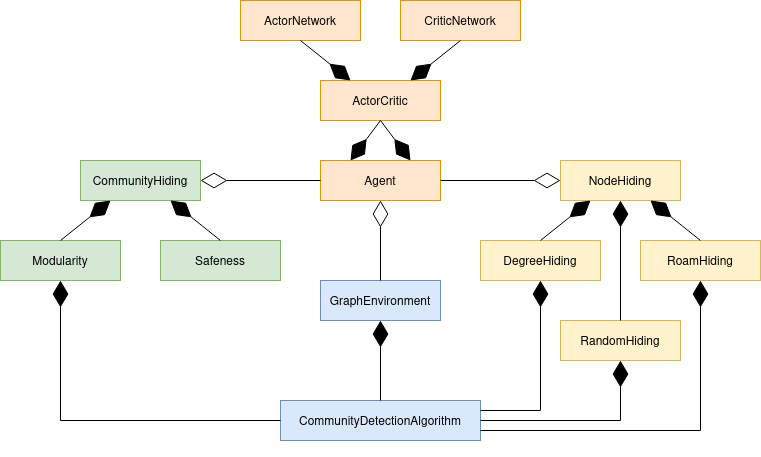

The diagram above was exported from draw.io. Its source (the exported page's mxGraphModel, read from the mxfile embedded in the PNG):
<mxGraphModel dx="1434" dy="760" grid="1" gridSize="10" guides="1" tooltips="1" connect="1" arrows="1" fold="1" page="1" pageScale="1" pageWidth="850" pageHeight="1100" math="0" shadow="0" extFonts="Permanent Marker^https://fonts.googleapis.com/css?family=Permanent+Marker">
  <root>
    <mxCell id="0" />
    <mxCell id="1" parent="0" />
    <mxCell id="2" value="&lt;div&gt;CommunityHiding&lt;/div&gt;" style="fontStyle=0;html=1;whiteSpace=wrap;fillColor=#d5e8d4;strokeColor=#82b366;" vertex="1" parent="1">
      <mxGeometry x="80" y="160" width="120" height="40" as="geometry" />
    </mxCell>
    <mxCell id="3" value="Modularity" style="fontStyle=0;html=1;whiteSpace=wrap;fillColor=#d5e8d4;strokeColor=#82b366;" vertex="1" parent="1">
      <mxGeometry y="240" width="120" height="40" as="geometry" />
    </mxCell>
    <mxCell id="4" value="Safeness" style="fontStyle=0;html=1;whiteSpace=wrap;fillColor=#d5e8d4;strokeColor=#82b366;" vertex="1" parent="1">
      <mxGeometry x="160" y="240" width="120" height="40" as="geometry" />
    </mxCell>
    <mxCell id="5" value="&lt;div&gt;Agent&lt;/div&gt;" style="fontStyle=0;html=1;whiteSpace=wrap;fillColor=#ffe6cc;strokeColor=#d79b00;" vertex="1" parent="1">
      <mxGeometry x="320" y="160" width="120" height="40" as="geometry" />
    </mxCell>
    <mxCell id="6" value="&lt;div&gt;ActorCritic&lt;/div&gt;" style="fontStyle=0;html=1;whiteSpace=wrap;fillColor=#ffe6cc;strokeColor=#d79b00;" vertex="1" parent="1">
      <mxGeometry x="320" y="80" width="120" height="40" as="geometry" />
    </mxCell>
    <mxCell id="7" value="&lt;div&gt;ActorNetwork&lt;/div&gt;" style="fontStyle=0;html=1;whiteSpace=wrap;fillColor=#ffe6cc;strokeColor=#d79b00;" vertex="1" parent="1">
      <mxGeometry x="240" width="120" height="40" as="geometry" />
    </mxCell>
    <mxCell id="8" value="&lt;div&gt;CriticNetwork&lt;/div&gt;" style="fontStyle=0;html=1;whiteSpace=wrap;fillColor=#ffe6cc;strokeColor=#d79b00;" vertex="1" parent="1">
      <mxGeometry x="400" width="120" height="40" as="geometry" />
    </mxCell>
    <mxCell id="9" value="&lt;div&gt;NodeHiding&lt;/div&gt;" style="fontStyle=0;html=1;whiteSpace=wrap;fillColor=#fff2cc;strokeColor=#d6b656;" vertex="1" parent="1">
      <mxGeometry x="560" y="160" width="120" height="40" as="geometry" />
    </mxCell>
    <mxCell id="10" value="&lt;div&gt;DegreeHiding&lt;/div&gt;" style="fontStyle=0;html=1;whiteSpace=wrap;fillColor=#fff2cc;strokeColor=#d6b656;" vertex="1" parent="1">
      <mxGeometry x="480" y="240" width="120" height="40" as="geometry" />
    </mxCell>
    <mxCell id="11" value="&lt;div&gt;RandomHiding&lt;/div&gt;" style="fontStyle=0;html=1;whiteSpace=wrap;fillColor=#fff2cc;strokeColor=#d6b656;" vertex="1" parent="1">
      <mxGeometry x="560" y="320" width="120" height="40" as="geometry" />
    </mxCell>
    <mxCell id="12" value="&lt;div&gt;RoamHiding&lt;/div&gt;" style="fontStyle=0;html=1;whiteSpace=wrap;fillColor=#fff2cc;strokeColor=#d6b656;" vertex="1" parent="1">
      <mxGeometry x="640" y="240" width="120" height="40" as="geometry" />
    </mxCell>
    <mxCell id="13" value="GraphEnvironment" style="fontStyle=0;html=1;whiteSpace=wrap;fillColor=#dae8fc;strokeColor=#6c8ebf;" vertex="1" parent="1">
      <mxGeometry x="320" y="280" width="120" height="40" as="geometry" />
    </mxCell>
    <mxCell id="14" value="CommunityDetectionAlgorithm" style="fontStyle=0;html=1;whiteSpace=wrap;fillColor=#dae8fc;strokeColor=#6c8ebf;" vertex="1" parent="1">
      <mxGeometry x="280" y="400" width="200" height="40" as="geometry" />
    </mxCell>
    <mxCell id="15" value="" style="endArrow=diamondThin;endFill=1;endSize=24;html=1;rounded=0;exitX=1;exitY=0.75;exitDx=0;exitDy=0;entryX=0.5;entryY=1;entryDx=0;entryDy=0;" edge="1" source="14" target="12" parent="1">
      <mxGeometry width="160" relative="1" as="geometry">
        <mxPoint x="530" y="460" as="sourcePoint" />
        <mxPoint x="690" y="460" as="targetPoint" />
        <Array as="points">
          <mxPoint x="700" y="430" />
        </Array>
      </mxGeometry>
    </mxCell>
    <mxCell id="16" value="" style="endArrow=diamondThin;endFill=0;endSize=24;html=1;rounded=0;entryX=0.5;entryY=1;entryDx=0;entryDy=0;exitX=0.5;exitY=0;exitDx=0;exitDy=0;" edge="1" source="13" target="5" parent="1">
      <mxGeometry width="160" relative="1" as="geometry">
        <mxPoint x="110" y="660" as="sourcePoint" />
        <mxPoint x="270" y="660" as="targetPoint" />
      </mxGeometry>
    </mxCell>
    <mxCell id="17" value="" style="endArrow=diamondThin;endFill=1;endSize=24;html=1;rounded=0;exitX=0.5;exitY=0;exitDx=0;exitDy=0;entryX=0.5;entryY=1;entryDx=0;entryDy=0;" edge="1" source="14" target="13" parent="1">
      <mxGeometry width="160" relative="1" as="geometry">
        <mxPoint x="490" y="430" as="sourcePoint" />
        <mxPoint x="630" y="370" as="targetPoint" />
      </mxGeometry>
    </mxCell>
    <mxCell id="18" value="" style="endArrow=diamondThin;endFill=1;endSize=24;html=1;rounded=0;exitX=0.5;exitY=0;exitDx=0;exitDy=0;entryX=0.75;entryY=1;entryDx=0;entryDy=0;" edge="1" source="12" target="9" parent="1">
      <mxGeometry width="160" relative="1" as="geometry">
        <mxPoint x="530" y="320" as="sourcePoint" />
        <mxPoint x="490" y="360" as="targetPoint" />
      </mxGeometry>
    </mxCell>
    <mxCell id="19" value="" style="endArrow=diamondThin;endFill=1;endSize=24;html=1;rounded=0;exitX=0.5;exitY=0;exitDx=0;exitDy=0;entryX=0.5;entryY=1;entryDx=0;entryDy=0;" edge="1" source="11" target="9" parent="1">
      <mxGeometry width="160" relative="1" as="geometry">
        <mxPoint x="630" y="330" as="sourcePoint" />
        <mxPoint x="630" y="210" as="targetPoint" />
      </mxGeometry>
    </mxCell>
    <mxCell id="20" value="" style="endArrow=diamondThin;endFill=1;endSize=24;html=1;rounded=0;exitX=0.5;exitY=0;exitDx=0;exitDy=0;entryX=0.25;entryY=1;entryDx=0;entryDy=0;" edge="1" source="10" target="9" parent="1">
      <mxGeometry width="160" relative="1" as="geometry">
        <mxPoint x="710" y="250" as="sourcePoint" />
        <mxPoint x="660" y="210" as="targetPoint" />
      </mxGeometry>
    </mxCell>
    <mxCell id="21" value="" style="endArrow=diamondThin;endFill=0;endSize=24;html=1;rounded=0;entryX=0;entryY=0.5;entryDx=0;entryDy=0;exitX=1;exitY=0.5;exitDx=0;exitDy=0;" edge="1" source="5" target="9" parent="1">
      <mxGeometry width="160" relative="1" as="geometry">
        <mxPoint x="390" y="330" as="sourcePoint" />
        <mxPoint x="390" y="210" as="targetPoint" />
      </mxGeometry>
    </mxCell>
    <mxCell id="22" value="" style="endArrow=diamondThin;endFill=0;endSize=24;html=1;rounded=0;entryX=1;entryY=0.5;entryDx=0;entryDy=0;exitX=0;exitY=0.5;exitDx=0;exitDy=0;" edge="1" source="5" target="2" parent="1">
      <mxGeometry width="160" relative="1" as="geometry">
        <mxPoint x="450" y="190" as="sourcePoint" />
        <mxPoint x="570" y="190" as="targetPoint" />
      </mxGeometry>
    </mxCell>
    <mxCell id="23" value="" style="endArrow=diamondThin;endFill=1;endSize=24;html=1;rounded=0;exitX=0.5;exitY=0;exitDx=0;exitDy=0;entryX=0.25;entryY=1;entryDx=0;entryDy=0;" edge="1" source="3" target="2" parent="1">
      <mxGeometry width="160" relative="1" as="geometry">
        <mxPoint x="550" y="250" as="sourcePoint" />
        <mxPoint x="600" y="210" as="targetPoint" />
      </mxGeometry>
    </mxCell>
    <mxCell id="24" value="" style="endArrow=diamondThin;endFill=1;endSize=24;html=1;rounded=0;exitX=0.5;exitY=0;exitDx=0;exitDy=0;entryX=0.75;entryY=1;entryDx=0;entryDy=0;" edge="1" source="4" target="2" parent="1">
      <mxGeometry width="160" relative="1" as="geometry">
        <mxPoint x="70" y="250" as="sourcePoint" />
        <mxPoint x="120" y="210" as="targetPoint" />
      </mxGeometry>
    </mxCell>
    <mxCell id="25" value="" style="endArrow=diamondThin;endFill=1;endSize=24;html=1;rounded=0;exitX=0.5;exitY=1;exitDx=0;exitDy=0;entryX=0.25;entryY=0;entryDx=0;entryDy=0;" edge="1" source="6" target="5" parent="1">
      <mxGeometry width="160" relative="1" as="geometry">
        <mxPoint x="230" y="250" as="sourcePoint" />
        <mxPoint x="180" y="210" as="targetPoint" />
      </mxGeometry>
    </mxCell>
    <mxCell id="26" value="" style="endArrow=diamondThin;endFill=1;endSize=24;html=1;rounded=0;exitX=0.5;exitY=1;exitDx=0;exitDy=0;entryX=0.75;entryY=0;entryDx=0;entryDy=0;" edge="1" source="6" target="5" parent="1">
      <mxGeometry width="160" relative="1" as="geometry">
        <mxPoint x="390" y="130" as="sourcePoint" />
        <mxPoint x="360" y="170" as="targetPoint" />
      </mxGeometry>
    </mxCell>
    <mxCell id="27" value="" style="endArrow=diamondThin;endFill=1;endSize=24;html=1;rounded=0;entryX=0.25;entryY=0;entryDx=0;entryDy=0;exitX=0.5;exitY=1;exitDx=0;exitDy=0;" edge="1" source="7" target="6" parent="1">
      <mxGeometry width="160" relative="1" as="geometry">
        <mxPoint x="300" y="50" as="sourcePoint" />
        <mxPoint x="370" y="180" as="targetPoint" />
      </mxGeometry>
    </mxCell>
    <mxCell id="28" value="" style="endArrow=diamondThin;endFill=1;endSize=24;html=1;rounded=0;entryX=0.75;entryY=0;entryDx=0;entryDy=0;exitX=0.5;exitY=1;exitDx=0;exitDy=0;" edge="1" source="8" target="6" parent="1">
      <mxGeometry width="160" relative="1" as="geometry">
        <mxPoint x="310" y="50" as="sourcePoint" />
        <mxPoint x="360" y="90" as="targetPoint" />
      </mxGeometry>
    </mxCell>
    <mxCell id="29" value="" style="endArrow=diamondThin;endFill=1;endSize=24;html=1;rounded=0;exitX=1;exitY=0.5;exitDx=0;exitDy=0;entryX=0.5;entryY=1;entryDx=0;entryDy=0;" edge="1" source="14" target="11" parent="1">
      <mxGeometry width="160" relative="1" as="geometry">
        <mxPoint x="440" y="390" as="sourcePoint" />
        <mxPoint x="490" y="350" as="targetPoint" />
        <Array as="points">
          <mxPoint x="620" y="420" />
        </Array>
      </mxGeometry>
    </mxCell>
    <mxCell id="30" value="" style="endArrow=diamondThin;endFill=1;endSize=24;html=1;rounded=0;exitX=1;exitY=0.25;exitDx=0;exitDy=0;entryX=0.5;entryY=1;entryDx=0;entryDy=0;" edge="1" source="14" target="10" parent="1">
      <mxGeometry width="160" relative="1" as="geometry">
        <mxPoint x="490" y="430" as="sourcePoint" />
        <mxPoint x="630" y="370" as="targetPoint" />
        <Array as="points">
          <mxPoint x="540" y="410" />
        </Array>
      </mxGeometry>
    </mxCell>
    <mxCell id="31" value="" style="endArrow=diamondThin;endFill=1;endSize=24;html=1;rounded=0;exitX=0;exitY=0.5;exitDx=0;exitDy=0;entryX=0.5;entryY=1;entryDx=0;entryDy=0;" edge="1" source="14" target="3" parent="1">
      <mxGeometry width="160" relative="1" as="geometry">
        <mxPoint x="390" y="410" as="sourcePoint" />
        <mxPoint x="390" y="330" as="targetPoint" />
        <Array as="points">
          <mxPoint x="60" y="420" />
        </Array>
      </mxGeometry>
    </mxCell>
  </root>
</mxGraphModel>